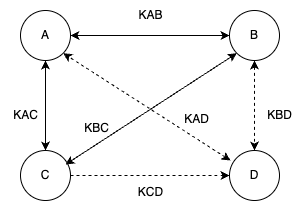

The diagram above was exported from draw.io. Its source (the exported page's mxGraphModel, read from the mxfile embedded in the PNG):
<mxGraphModel dx="984" dy="747" grid="1" gridSize="10" guides="1" tooltips="1" connect="1" arrows="1" fold="1" page="1" pageScale="1" pageWidth="827" pageHeight="1169" math="0" shadow="0">
  <root>
    <mxCell id="0" />
    <mxCell id="1" parent="0" />
    <mxCell id="tnnnoye7EfcVFd_j9Bxj-4" style="edgeStyle=orthogonalEdgeStyle;rounded=0;orthogonalLoop=1;jettySize=auto;html=1;entryX=0;entryY=0.5;entryDx=0;entryDy=0;startArrow=classic;startFill=1;" edge="1" parent="1" source="tnnnoye7EfcVFd_j9Bxj-1" target="tnnnoye7EfcVFd_j9Bxj-2">
      <mxGeometry relative="1" as="geometry" />
    </mxCell>
    <mxCell id="tnnnoye7EfcVFd_j9Bxj-5" style="edgeStyle=orthogonalEdgeStyle;rounded=0;orthogonalLoop=1;jettySize=auto;html=1;entryX=0.5;entryY=0;entryDx=0;entryDy=0;startArrow=classic;startFill=1;" edge="1" parent="1" source="tnnnoye7EfcVFd_j9Bxj-1" target="tnnnoye7EfcVFd_j9Bxj-3">
      <mxGeometry relative="1" as="geometry" />
    </mxCell>
    <mxCell id="tnnnoye7EfcVFd_j9Bxj-1" value="A" style="ellipse;whiteSpace=wrap;html=1;" vertex="1" parent="1">
      <mxGeometry x="180" y="200" width="50" height="50" as="geometry" />
    </mxCell>
    <mxCell id="tnnnoye7EfcVFd_j9Bxj-12" style="edgeStyle=orthogonalEdgeStyle;rounded=0;orthogonalLoop=1;jettySize=auto;html=1;entryX=0.5;entryY=0;entryDx=0;entryDy=0;dashed=1;startArrow=classic;startFill=1;" edge="1" parent="1" source="tnnnoye7EfcVFd_j9Bxj-2" target="tnnnoye7EfcVFd_j9Bxj-11">
      <mxGeometry relative="1" as="geometry" />
    </mxCell>
    <mxCell id="tnnnoye7EfcVFd_j9Bxj-2" value="B" style="ellipse;whiteSpace=wrap;html=1;" vertex="1" parent="1">
      <mxGeometry x="389" y="200" width="50" height="50" as="geometry" />
    </mxCell>
    <mxCell id="tnnnoye7EfcVFd_j9Bxj-13" style="edgeStyle=orthogonalEdgeStyle;rounded=0;orthogonalLoop=1;jettySize=auto;html=1;entryX=0;entryY=0.5;entryDx=0;entryDy=0;dashed=1;" edge="1" parent="1" source="tnnnoye7EfcVFd_j9Bxj-3" target="tnnnoye7EfcVFd_j9Bxj-11">
      <mxGeometry relative="1" as="geometry" />
    </mxCell>
    <mxCell id="tnnnoye7EfcVFd_j9Bxj-3" value="C" style="ellipse;whiteSpace=wrap;html=1;" vertex="1" parent="1">
      <mxGeometry x="180" y="340" width="50" height="50" as="geometry" />
    </mxCell>
    <mxCell id="tnnnoye7EfcVFd_j9Bxj-6" value="KAB" style="text;html=1;align=center;verticalAlign=middle;resizable=0;points=[];autosize=1;strokeColor=none;fillColor=none;" vertex="1" parent="1">
      <mxGeometry x="285" y="190" width="50" height="30" as="geometry" />
    </mxCell>
    <mxCell id="tnnnoye7EfcVFd_j9Bxj-8" value="" style="endArrow=classic;html=1;rounded=0;exitX=0.9;exitY=0.28;exitDx=0;exitDy=0;exitPerimeter=0;entryX=0;entryY=1;entryDx=0;entryDy=0;startArrow=classic;startFill=1;" edge="1" parent="1" source="tnnnoye7EfcVFd_j9Bxj-3" target="tnnnoye7EfcVFd_j9Bxj-2">
      <mxGeometry width="50" height="50" relative="1" as="geometry">
        <mxPoint x="390" y="410" as="sourcePoint" />
        <mxPoint x="440" y="360" as="targetPoint" />
      </mxGeometry>
    </mxCell>
    <mxCell id="tnnnoye7EfcVFd_j9Bxj-9" value="KAC" style="text;html=1;align=center;verticalAlign=middle;resizable=0;points=[];autosize=1;strokeColor=none;fillColor=none;" vertex="1" parent="1">
      <mxGeometry x="160" y="290" width="50" height="30" as="geometry" />
    </mxCell>
    <mxCell id="tnnnoye7EfcVFd_j9Bxj-10" value="KBC" style="text;html=1;align=center;verticalAlign=middle;resizable=0;points=[];autosize=1;strokeColor=none;fillColor=none;" vertex="1" parent="1">
      <mxGeometry x="231" y="303" width="50" height="30" as="geometry" />
    </mxCell>
    <mxCell id="tnnnoye7EfcVFd_j9Bxj-11" value="D" style="ellipse;whiteSpace=wrap;html=1;" vertex="1" parent="1">
      <mxGeometry x="389" y="340" width="50" height="50" as="geometry" />
    </mxCell>
    <mxCell id="tnnnoye7EfcVFd_j9Bxj-14" value="" style="endArrow=classic;html=1;rounded=0;exitX=0.02;exitY=0.2;exitDx=0;exitDy=0;exitPerimeter=0;entryX=1;entryY=1;entryDx=0;entryDy=0;startArrow=classic;startFill=1;dashed=1;" edge="1" parent="1" source="tnnnoye7EfcVFd_j9Bxj-11" target="tnnnoye7EfcVFd_j9Bxj-1">
      <mxGeometry width="50" height="50" relative="1" as="geometry">
        <mxPoint x="235" y="364" as="sourcePoint" />
        <mxPoint x="406" y="253" as="targetPoint" />
      </mxGeometry>
    </mxCell>
    <mxCell id="tnnnoye7EfcVFd_j9Bxj-15" value="KAD" style="text;html=1;align=center;verticalAlign=middle;resizable=0;points=[];autosize=1;strokeColor=none;fillColor=none;" vertex="1" parent="1">
      <mxGeometry x="331" y="294" width="50" height="30" as="geometry" />
    </mxCell>
    <mxCell id="tnnnoye7EfcVFd_j9Bxj-18" value="KBD" style="text;html=1;align=center;verticalAlign=middle;resizable=0;points=[];autosize=1;strokeColor=none;fillColor=none;" vertex="1" parent="1">
      <mxGeometry x="414" y="290" width="50" height="30" as="geometry" />
    </mxCell>
    <mxCell id="tnnnoye7EfcVFd_j9Bxj-19" value="KCD" style="text;html=1;align=center;verticalAlign=middle;resizable=0;points=[];autosize=1;strokeColor=none;fillColor=none;" vertex="1" parent="1">
      <mxGeometry x="285" y="367" width="50" height="30" as="geometry" />
    </mxCell>
  </root>
</mxGraphModel>